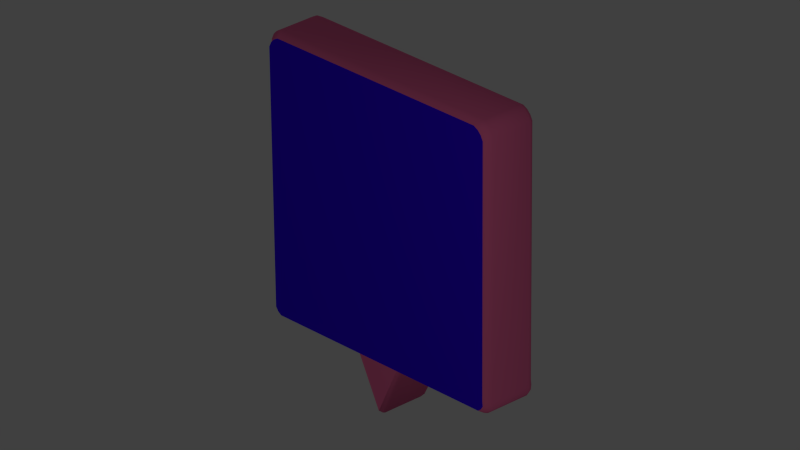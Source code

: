 # Source: pin_icon.blend  (saved by Blender 2.61.0; exported with 4.5.12 LTS)
import bpy
from mathutils import Matrix  # noqa: F401  (used for matrix-valued properties, if any)

bpy.ops.wm.read_factory_settings(use_empty=True)
scene = bpy.context.scene
scene.name = 'Scene'

# ---- collections
col_collection_1 = bpy.data.collections.new('Collection 1'); scene.collection.children.link(col_collection_1)

# ---- materials (node trees are filled in below, after node groups)
mat_material = bpy.data.materials.new('Material')
mat_material.alpha_threshold = 0.0
mat_material.use_transparent_shadow = False
mat_material.diffuse_color = (1.0, 0.1813, 0.4006, 1.0)
mat_material.roughness = 0.5
mat_material.specular_intensity = 0.3208
mat_material.line_color = (0.0, 0.0, 0.0, 0.566)
mat_material_001 = bpy.data.materials.new('Material.001')
mat_material_001.alpha_threshold = 0.0
mat_material_001.use_transparent_shadow = False
mat_material_001.diffuse_color = (0.04285, 0.0, 1.0, 1.0)
mat_material_001.roughness = 0.5
mat_material_001.specular_intensity = 0.3208
mat_material_001.line_color = (0.0, 0.0, 0.0, 0.566)

# ---- material node trees

# ---- world
world_world = bpy.data.worlds.new('World'); scene.world = world_world
world_world.color = (0.05088, 0.05088, 0.05088)
world_world.use_sun_shadow = False
world_world.sun_shadow_jitter_overblur = 0.0
world_world.cycles.sampling_method = 'MANUAL'
world_world.cycles.sample_map_resolution = 256

# ---- cameras
cam_camera = bpy.data.cameras.new('Camera')
cam_camera.clip_end = 100.0
cam_camera.lens = 259.2
cam_camera.sensor_width = 32.0
cam_camera.sensor_height = 18.0
cam_camera.ortho_scale = 7.314
cam_camera.dof.focus_distance = 0.0
cam_camera.dof.aperture_fstop = 128.0

# ---- lights
light_lamp = bpy.data.lights.new('Lamp', 'POINT')
light_lamp.transmission_factor = 0.0
light_lamp.cutoff_distance = 30.0
light_lamp.energy = 100.0
light_lamp.shadow_buffer_clip_start = 1.001
light_lamp.shadow_soft_size = 1.0
light_lamp.shadow_maximum_resolution = 0.006
light_lamp.use_absolute_resolution = True
light_lamp.cycles.use_multiple_importance_sampling = False

# ---- meshes
me_plane = bpy.data.meshes.new('Plane')
me_plane.from_pydata([(4.026, -1.399, 1.837), (-3.964, -1.399, 9.541), (-3.91, -1.399, 1.584), (-0.7044, -1.519, 1.574), (-3.952, -1.519, 1.901), (-3.669, -1.519, 9.682), (-7.01e-05, -1.519, 9.682), (-3.87, -1.519, 1.652), (-3.814, -1.519, 9.606), (-3.924, -1.519, 9.493), (-3.997, -1.519, 9.343), (-3.761, -1.519, 1.573), (3.669, -1.519, 9.682), (3.923, -1.519, 1.901), (3.997, -1.519, 9.343), (3.94, -1.519, 1.761), (0.7043, -1.519, 1.574), (3.761, -1.519, 1.573), (3.869, -1.519, 1.652), (3.814, -1.519, 9.606), (3.924, -1.519, 9.493), (-7.01e-05, -1.519, 0.1433), (-3.949, -1.519, 1.761), (3.97, -1.399, 1.584), (3.915, -1.399, 9.673), (0.03113, -1.399, 9.763), (-3.799, -1.399, 1.504), (0.7483, -1.399, 1.505), (-3.705, -1.399, 9.763), (-3.853, -1.399, 9.673), (3.767, -1.399, 9.763), (-3.993, -1.399, 1.837), (4.101, -1.399, 9.366), (-0.6861, -1.399, 1.505), (-4.039, -1.399, 9.366), (4.043, -1.399, 1.695), (3.861, -1.399, 1.504), (4.027, -1.399, 9.541), (0.03113, -1.399, 0.05272), (-3.99, -1.399, 1.695), (3.8, -1.291, 9.812), (-3.8, -1.291, 9.812), (-4.093, -1.291, 1.808), (-4.09, -1.291, 1.664), (0.7295, -1.291, 1.471), (4.14, -1.291, 9.463), (-4.064, -1.291, 9.617), (-3.951, -1.291, 9.733), (-4.14, -1.291, 9.463), (4.064, -1.291, 1.808), (4.081, -1.291, 1.664), (-3.896, -1.291, 1.471), (-4.009, -1.291, 1.552), (3.115e-16, -1.291, -2.384e-07), (-0.7295, -1.291, 1.471), (4.064, -1.291, 9.617), (3.951, -1.291, 9.733), (4.007, -1.291, 1.552), (3.896, -1.291, 1.471), (3.115e-16, -1.291, 9.812), (-4.093, -2.384e-07, 1.808), (-4.064, 7.153e-07, 9.617), (-4.14, 7.153e-07, 9.463), (-3.896, -2.384e-07, 1.471), (0.0, -2.384e-07, 9.812), (4.064, -2.384e-07, 1.808), (-3.8, 7.153e-07, 9.812), (3.896, -2.384e-07, 1.471), (4.007, -2.384e-07, 1.552), (3.951, 7.153e-07, 9.733), (4.064, 7.153e-07, 9.617), (-0.7295, -2.384e-07, 1.471), (0.0, -2.384e-07, -2.384e-07), (-4.009, -2.384e-07, 1.552), (4.081, -2.384e-07, 1.664), (-3.951, 7.153e-07, 9.733), (4.14, 7.153e-07, 9.463), (0.7295, -2.384e-07, 1.471), (-4.09, -2.384e-07, 1.664), (3.8, 7.153e-07, 9.812), (3.97, 0.1076, 1.584), (0.7483, 0.1076, 1.505), (4.101, 0.1076, 9.366), (3.767, 0.1076, 9.763), (-3.993, 0.1076, 1.837), (-3.99, 0.1076, 1.695), (-4.039, 0.1076, 9.366), (-3.705, 0.1076, 9.763), (0.03113, 0.1076, 9.763), (3.861, 0.1076, 1.504), (-3.964, 0.1076, 9.541), (3.915, 0.1076, 9.673), (-0.6861, 0.1076, 1.505), (-3.91, 0.1076, 1.584), (-3.949, 0.2277, 1.761), (-7.01e-05, 0.2277, 0.1433), (3.924, 0.2277, 9.493), (3.814, 0.2277, 9.606), (3.869, 0.2277, 1.652), (3.761, 0.2277, 1.573), (0.7043, 0.2277, 1.574), (3.94, 0.2277, 1.761), (3.997, 0.2277, 9.343), (3.923, 0.2277, 1.901), (3.669, 0.2277, 9.682), (-3.761, 0.2277, 1.573), (-3.997, 0.2277, 9.343), (-3.924, 0.2277, 9.493), (-3.814, 0.2277, 9.606), (-3.87, 0.2277, 1.652), (-7.01e-05, 0.2277, 9.682), (-3.669, 0.2277, 9.682), (-3.952, 0.2277, 1.901), (-0.7044, 0.2277, 1.574), (-3.853, 0.1076, 9.673), (-3.799, 0.1076, 1.504), (4.026, 0.1076, 1.837), (4.043, 0.1076, 1.695), (4.027, 0.1076, 9.541), (0.03113, 0.1076, 0.05272)], [], [(37, 20, 14, 32), (35, 15, 18, 23), (31, 39, 22, 4), (39, 2, 7, 22), (33, 38, 21, 3), (30, 12, 19, 24), (34, 10, 9, 1), (29, 8, 5, 28), (25, 28, 5, 6), (33, 3, 11, 26), (34, 31, 4, 10), (2, 26, 11, 7), (1, 9, 8, 29), (13, 0, 32, 14), (25, 6, 12, 30), (0, 13, 15, 35), (23, 18, 17, 36), (24, 19, 20, 37), (38, 27, 16, 21), (36, 17, 16, 27), (8, 9, 10, 5), (19, 12, 14, 20), (17, 18, 15, 13), (4, 11, 3), (13, 16, 17), (6, 13, 14, 12), (4, 13, 6), (4, 3, 16, 13), (11, 4, 22, 7), (16, 3, 21), (10, 4, 6, 5), (36, 58, 57, 23), (24, 56, 40, 30), (37, 55, 56, 24), (33, 54, 53, 38), (2, 52, 51, 26), (31, 42, 43, 39), (38, 53, 44, 27), (27, 44, 58, 36), (23, 57, 50, 35), (49, 0, 35, 50), (32, 45, 55, 37), (48, 34, 1, 46), (47, 29, 28, 41), (54, 33, 26, 51), (42, 31, 34, 48), (52, 2, 39, 43), (46, 1, 29, 47), (0, 49, 45, 32), (41, 28, 25, 59), (59, 25, 30, 40), (58, 67, 68, 57), (56, 69, 79, 40), (55, 70, 69, 56), (54, 71, 72, 53), (52, 73, 63, 51), (42, 60, 78, 43), (53, 72, 77, 44), (44, 77, 67, 58), (57, 68, 74, 50), (50, 74, 65, 49), (45, 76, 70, 55), (62, 48, 46, 61), (75, 47, 41, 66), (71, 54, 51, 63), (60, 42, 48, 62), (73, 52, 43, 78), (61, 46, 47, 75), (76, 45, 49, 65), (66, 41, 59, 64), (64, 59, 40, 79), (64, 79, 83, 88), (66, 64, 88, 87), (76, 65, 116, 82), (61, 75, 114, 90), (73, 78, 85, 93), (60, 62, 86, 84), (71, 63, 115, 92), (75, 66, 87, 114), (62, 61, 90, 86), (82, 118, 70, 76), (117, 116, 65, 74), (80, 117, 74, 68), (81, 89, 67, 77), (119, 81, 77, 72), (84, 85, 78, 60), (93, 115, 63, 73), (92, 119, 72, 71), (118, 91, 69, 70), (91, 83, 79, 69), (89, 80, 68, 67), (106, 111, 110, 112), (100, 95, 113), (105, 109, 94, 112), (112, 103, 100, 113), (112, 110, 103), (110, 104, 102, 103), (103, 99, 100), (112, 113, 105), (99, 103, 101, 98), (97, 96, 102, 104), (108, 111, 106, 107), (89, 81, 100, 99), (119, 95, 100, 81), (91, 118, 96, 97), (80, 89, 99, 98), (116, 117, 101, 103), (88, 83, 104, 110), (82, 116, 103, 102), (90, 114, 108, 107), (93, 109, 105, 115), (86, 106, 112, 84), (92, 115, 105, 113), (88, 110, 111, 87), (114, 87, 111, 108), (86, 90, 107, 106), (83, 91, 97, 104), (92, 113, 95, 119), (85, 94, 109, 93), (84, 112, 94, 85), (117, 80, 98, 101), (118, 82, 102, 96)])
me_plane.polygons.foreach_set('use_smooth', [1, 1, 1, 1, 1, 1, 1, 1, 1, 1, 1, 1, 1, 1, 1, 1, 1, 1, 1, 1, 0, 0, 0, 0, 0, 0, 0, 0, 0, 0, 0, 1, 1, 1, 1, 1, 1, 1, 1, 1, 1, 1, 1, 1, 1, 1, 1, 1, 1, 1, 1, 1, 1, 1, 1, 1, 1, 1, 1, 1, 1, 1, 1, 1, 1, 1, 1, 1, 1, 1, 1, 1, 1, 1, 1, 1, 1, 1, 1, 1, 1, 1, 1, 1, 1, 1, 1, 1, 1, 1, 1, 0, 0, 0, 0, 0, 0, 0, 0, 0, 0, 0, 1, 1, 1, 1, 1, 1, 1, 1, 1, 1, 1, 1, 1, 1, 1, 1, 1, 1, 1, 1])
me_plane.polygons.foreach_set('material_index', [0, 0, 0, 0, 0, 0, 0, 0, 0, 0, 0, 0, 0, 0, 0, 0, 0, 0, 0, 0, 1, 1, 1, 1, 1, 1, 1, 1, 1, 0, 1, 0, 0, 0, 0, 0, 0, 0, 0, 0, 0, 0, 0, 0, 0, 0, 0, 0, 0, 0, 0, 0, 0, 0, 0, 0, 0, 0, 0, 0, 0, 0, 0, 0, 0, 0, 0, 0, 0, 0, 0, 0, 0, 0, 0, 0, 0, 0, 0, 0, 0, 0, 0, 0, 0, 0, 0, 0, 0, 0, 0, 0, 0, 0, 0, 0, 0, 0, 0, 0, 0, 0, 0, 0, 0, 0, 0, 0, 0, 0, 0, 0, 0, 0, 0, 0, 0, 0, 0, 0, 0, 0])
_uv = me_plane.uv_layers.new(name='UVMap')
_uv.uv.foreach_set('vector', [0.0, 0.0, 1.0, 0.0, 1.0, 1.0, 0.0, 1.0, 0.0, 0.0, 1.0, 0.0, 1.0, 1.0, 0.0, 1.0, 0.0, 0.0, 1.0, 0.0, 1.0, 1.0, 0.0, 1.0, 0.0, 0.0, 1.0, 0.0, 1.0, 1.0, 0.0, 1.0, 0.0, 0.0, 1.0, 0.0, 1.0, 1.0, 0.0, 1.0, 0.0, 0.0, 1.0, 0.0, 1.0, 1.0, 0.0, 1.0, 0.0, 0.0, 1.0, 0.0, 1.0, 1.0, 0.0, 1.0, 0.0, 0.0, 1.0, 0.0, 1.0, 1.0, 0.0, 1.0, 0.0, 0.0, 1.0, 0.0, 1.0, 1.0, 0.0, 1.0, 0.0, 0.0, 1.0, 0.0, 1.0, 1.0, 0.0, 1.0, 0.0, 0.0, 1.0, 0.0, 1.0, 1.0, 0.0, 1.0, 0.0, 0.0, 1.0, 0.0, 1.0, 1.0, 0.0, 1.0, 0.0, 0.0, 1.0, 0.0, 1.0, 1.0, 0.0, 1.0, 0.0, 0.0, 1.0, 0.0, 1.0, 1.0, 0.0, 1.0, 0.0, 0.0, 1.0, 0.0, 1.0, 1.0, 0.0, 1.0, 0.0, 0.0, 1.0, 0.0, 1.0, 1.0, 0.0, 1.0, 0.0, 0.0, 1.0, 0.0, 1.0, 1.0, 0.0, 1.0, 0.0, 0.0, 1.0, 0.0, 1.0, 1.0, 0.0, 1.0, 0.0, 0.0, 1.0, 0.0, 1.0, 1.0, 0.0, 1.0, 0.0, 0.0, 1.0, 0.0, 1.0, 1.0, 0.0, 1.0, -0.1066, 1.128, -0.1329, 1.1, -0.1506, 1.064, -0.07153, 1.146, 1.07, 1.122, 1.045, 1.143, 1.096, 1.063, 1.088, 1.096, 1.1, -0.1062, 1.096, -0.1007, 1.091, -0.09705, 1.084, -0.09761, -0.1445, -0.09656, -0.1386, -0.1413, 0.1495, -0.2198, 1.084, -0.09761, 1.092, -0.2206, 1.1, -0.1062, 0.4729, 1.117, 1.084, -0.09761, 1.096, 1.063, 1.045, 1.143, -0.1445, -0.09656, 1.084, -0.09761, 0.4729, 1.117, -0.1445, -0.09656, 0.1495, -0.2198, 1.092, -0.2206, 1.084, -0.09761, -0.1386, -0.1413, -0.1445, -0.09656, -0.1506, -0.112, -0.1469, -0.1276, 0.5348, 0.4117, 0.1292, 0.4121, 0.3317, 0.0, -0.1506, 1.064, -0.1445, -0.09656, 0.4729, 1.117, -0.07153, 1.146, 0.0, 0.0, 1.0, 0.0, 1.0, 1.0, 0.0, 1.0, 0.0, 0.0, 1.0, 0.0, 1.0, 1.0, 0.0, 1.0, 0.0, 0.0, 1.0, 0.0, 1.0, 1.0, 0.0, 1.0, 0.0, 0.0, 1.0, 0.0, 1.0, 1.0, 0.0, 1.0, 0.0, 0.0, 1.0, 0.0, 1.0, 1.0, 0.0, 1.0, 0.0, 0.0, 1.0, 0.0, 1.0, 1.0, 0.0, 1.0, 0.0, 0.0, 1.0, 0.0, 1.0, 1.0, 0.0, 1.0, 0.0, 0.0, 1.0, 0.0, 1.0, 1.0, 0.0, 1.0, 0.0, 0.0, 1.0, 0.0, 1.0, 1.0, 0.0, 1.0, 0.0, 0.0, 1.0, 0.0, 1.0, 1.0, 0.0, 1.0, 0.0, 0.0, 1.0, 0.0, 1.0, 1.0, 0.0, 1.0, 0.0, 0.0, 1.0, 0.0, 1.0, 1.0, 0.0, 1.0, 0.0, 0.0, 1.0, 0.0, 1.0, 1.0, 0.0, 1.0, 0.0, 0.0, 1.0, 0.0, 1.0, 1.0, 0.0, 1.0, 0.0, 0.0, 1.0, 0.0, 1.0, 1.0, 0.0, 1.0, 0.0, 0.0, 1.0, 0.0, 1.0, 1.0, 0.0, 1.0, 0.0, 0.0, 1.0, 0.0, 1.0, 1.0, 0.0, 1.0, 0.0, 0.0, 1.0, 0.0, 1.0, 1.0, 0.0, 1.0, 0.0, 0.0, 1.0, 0.0, 1.0, 1.0, 0.0, 1.0, 0.0, 0.0, 1.0, 0.0, 1.0, 1.0, 0.0, 1.0, 0.0, 0.0, 1.0, 0.0, 1.0, 1.0, 0.0, 1.0, 0.0, 0.0, 1.0, 0.0, 1.0, 1.0, 0.0, 1.0, 0.0, 0.0, 1.0, 0.0, 1.0, 1.0, 0.0, 1.0, 0.0, 0.0, 1.0, 0.0, 1.0, 1.0, 0.0, 1.0, 0.0, 0.0, 1.0, 0.0, 1.0, 1.0, 0.0, 1.0, 0.0, 0.0, 1.0, 0.0, 1.0, 1.0, 0.0, 1.0, 0.0, 0.0, 1.0, 0.0, 1.0, 1.0, 0.0, 1.0, 0.0, 0.0, 1.0, 0.0, 1.0, 1.0, 0.0, 1.0, 0.0, 0.0, 1.0, 0.0, 1.0, 1.0, 0.0, 1.0, 0.0, 0.0, 1.0, 0.0, 1.0, 1.0, 0.0, 1.0, 0.0, 0.0, 1.0, 0.0, 1.0, 1.0, 0.0, 1.0, 0.0, 0.0, 1.0, 0.0, 1.0, 1.0, 0.0, 1.0, 0.0, 0.0, 1.0, 0.0, 1.0, 1.0, 0.0, 1.0, 0.0, 0.0, 1.0, 0.0, 1.0, 1.0, 0.0, 1.0, 0.0, 0.0, 1.0, 0.0, 1.0, 1.0, 0.0, 1.0, 0.0, 0.0, 1.0, 0.0, 1.0, 1.0, 0.0, 1.0, 0.0, 0.0, 1.0, 0.0, 1.0, 1.0, 0.0, 1.0, 0.0, 0.0, 1.0, 0.0, 1.0, 1.0, 0.0, 1.0, 0.0, 0.0, 1.0, 0.0, 1.0, 1.0, 0.0, 1.0, 0.0, 0.0, 1.0, 0.0, 1.0, 1.0, 0.0, 1.0, 0.0, 0.0, 1.0, 0.0, 1.0, 1.0, 0.0, 1.0, 0.0, 0.0, 1.0, 0.0, 1.0, 1.0, 0.0, 1.0, 0.0, 0.0, 1.0, 0.0, 1.0, 1.0, 0.0, 1.0, 0.0, 0.0, 1.0, 0.0, 1.0, 1.0, 0.0, 1.0, 0.0, 0.0, 1.0, 0.0, 1.0, 1.0, 0.0, 1.0, 0.0, 0.0, 1.0, 0.0, 1.0, 1.0, 0.0, 1.0, 0.0, 0.0, 1.0, 0.0, 1.0, 1.0, 0.0, 1.0, 0.0, 0.0, 1.0, 0.0, 1.0, 1.0, 0.0, 1.0, 0.0, 0.0, 1.0, 0.0, 1.0, 1.0, 0.0, 1.0, 0.0, 0.0, 1.0, 0.0, 1.0, 1.0, 0.0, 1.0, 0.0, 0.0, 1.0, 0.0, 1.0, 1.0, 0.0, 1.0, 0.0, 0.0, 1.0, 0.0, 1.0, 1.0, 0.0, 1.0, 0.0, 0.0, 1.0, 0.0, 1.0, 1.0, 0.0, 1.0, 0.0, 0.0, 1.0, 0.0, 1.0, 1.0, 0.0, 1.0, 0.0, 0.0, 1.0, 0.0, 1.0, 1.0, 0.0, 1.0, 0.0, 0.0, 1.0, 0.0, 1.0, 1.0, 0.0, 1.0, 0.0, 0.0, 1.0, 0.0, 1.0, 1.0, 0.0, 1.0, 0.0, 0.0, 1.0, 0.0, 1.0, 1.0, 0.0, 1.0, 0.0, 0.0, 1.0, 0.0, 1.0, 1.0, 0.0, 1.0, 0.0, 0.0, 1.0, 0.0, 1.0, 1.0, 0.0, 1.0, 0.0, 0.0, 1.0, 0.0, 1.0, 1.0, 0.0, 1.0, 0.0, 0.0, 1.0, 0.0, 1.0, 1.0, 0.0, 0.0, 1.0, 0.0, 1.0, 1.0, 0.0, 1.0, 0.0, 0.0, 1.0, 0.0, 1.0, 1.0, 0.0, 1.0, 0.0, 0.0, 1.0, 0.0, 1.0, 1.0, 0.0, 0.0, 1.0, 0.0, 1.0, 1.0, 0.0, 1.0, 0.0, 0.0, 1.0, 0.0, 1.0, 1.0, 0.0, 0.0, 1.0, 0.0, 1.0, 1.0, 0.0, 0.0, 1.0, 0.0, 1.0, 1.0, 0.0, 1.0, 0.0, 0.0, 1.0, 0.0, 1.0, 1.0, 0.0, 1.0, 0.0, 0.0, 1.0, 0.0, 1.0, 1.0, 0.0, 1.0, 0.0, 0.0, 1.0, 0.0, 1.0, 1.0, 0.0, 1.0, 0.0, 0.0, 1.0, 0.0, 1.0, 1.0, 0.0, 1.0, 0.0, 0.0, 1.0, 0.0, 1.0, 1.0, 0.0, 1.0, 0.0, 0.0, 1.0, 0.0, 1.0, 1.0, 0.0, 1.0, 0.0, 0.0, 1.0, 0.0, 1.0, 1.0, 0.0, 1.0, 0.0, 0.0, 1.0, 0.0, 1.0, 1.0, 0.0, 1.0, 0.0, 0.0, 1.0, 0.0, 1.0, 1.0, 0.0, 1.0, 0.0, 0.0, 1.0, 0.0, 1.0, 1.0, 0.0, 1.0, 0.0, 0.0, 1.0, 0.0, 1.0, 1.0, 0.0, 1.0, 0.0, 0.0, 1.0, 0.0, 1.0, 1.0, 0.0, 1.0, 0.0, 0.0, 1.0, 0.0, 1.0, 1.0, 0.0, 1.0, 0.0, 0.0, 1.0, 0.0, 1.0, 1.0, 0.0, 1.0, 0.0, 0.0, 1.0, 0.0, 1.0, 1.0, 0.0, 1.0, 0.0, 0.0, 1.0, 0.0, 1.0, 1.0, 0.0, 1.0, 0.0, 0.0, 1.0, 0.0, 1.0, 1.0, 0.0, 1.0, 0.0, 0.0, 1.0, 0.0, 1.0, 1.0, 0.0, 1.0, 0.0, 0.0, 1.0, 0.0, 1.0, 1.0, 0.0, 1.0, 0.0, 0.0, 1.0, 0.0, 1.0, 1.0, 0.0, 1.0, 0.0, 0.0, 1.0, 0.0, 1.0, 1.0, 0.0, 1.0, 0.0, 0.0, 1.0, 0.0, 1.0, 1.0, 0.0, 1.0])
me_plane.materials.append(mat_material)
me_plane.materials.append(mat_material_001)
me_plane.use_remesh_preserve_volume = False
me_plane.use_remesh_preserve_attributes = False
me_plane.use_mirror_vertex_groups = False
me_plane.update()

# ---- objects
ob_plane = bpy.data.objects.new('Plane', me_plane)
ob_lamp = bpy.data.objects.new('Lamp', light_lamp)
ob_camera = bpy.data.objects.new('Camera', cam_camera)

# ---- transforms, parenting, visibility, modifiers, constraints
ob_plane.location = (0.0, 0.0, 0.0)
ob_plane.scale = (0.2934, 0.2934, 0.2934)
ob_plane.lineart.crease_threshold = 0.0
ob_lamp.location = (5.978, -5.347, 4.379)
ob_lamp.rotation_euler = (0.6503, 0.05522, 1.866)
ob_lamp.lock_rotations_4d = False
ob_lamp.empty_display_type = 'ARROWS'
ob_lamp.color = (0.0, 0.0, 0.0, 0.0)
ob_lamp.lineart.crease_threshold = 0.0
ob_camera.location = (32.3, -30.32, 23.53)
ob_camera.rotation_euler = (1.109, 0.01082, 0.8149)
ob_camera.lock_rotations_4d = False
ob_camera.empty_display_type = 'ARROWS'
ob_camera.color = (0.0, 0.0, 0.0, 0.0)
ob_camera.display_type = 'WIRE'
ob_camera.lineart.crease_threshold = 0.0

# ---- collection membership
col_collection_1.objects.link(ob_plane)
col_collection_1.objects.link(ob_lamp)
col_collection_1.objects.link(ob_camera)

# ---- scene / render settings (as saved in the file)
scene.camera = ob_camera
scene.frame_start = 1; scene.frame_end = 250; scene.frame_set(53)
scene.render.engine = 'BLENDER_EEVEE_NEXT'
scene.render.image_settings.color_mode = 'RGB'
scene.render.image_settings.compression = 90
scene.render.resolution_percentage = 50
scene.render.dither_intensity = 0.0
scene.render.bake_margin = 2
scene.render.bake_bias = 0.0
scene.cycles.use_denoising = False
scene.cycles.samples = 10
scene.cycles.sampling_pattern = 'TABULATED_SOBOL'
scene.cycles.light_sampling_threshold = 0.0
scene.cycles.use_adaptive_sampling = False
scene.cycles.use_light_tree = False
scene.cycles.blur_glossy = 0.0
scene.cycles.volume_bounces = 1
scene.cycles.pixel_filter_type = 'GAUSSIAN'
scene.cycles.sample_clamp_indirect = 0.0
scene.view_settings.view_transform = 'Standard'
bpy.context.view_layer.update()
